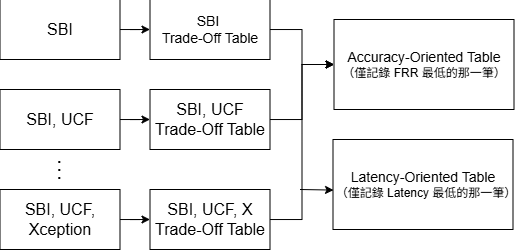

The diagram above was exported from draw.io. Its source (the exported page's mxGraphModel, read from the mxfile embedded in the PNG):
<mxGraphModel dx="686" dy="471" grid="1" gridSize="10" guides="1" tooltips="1" connect="1" arrows="1" fold="1" page="1" pageScale="1" pageWidth="827" pageHeight="1169" math="0" shadow="0">
  <root>
    <mxCell id="0" />
    <mxCell id="1" parent="0" />
    <mxCell id="8hqDsWvJGzBos6nRJcH--9" edge="1" parent="1" source="8hqDsWvJGzBos6nRJcH--1" style="edgeStyle=orthogonalEdgeStyle;rounded=0;orthogonalLoop=1;jettySize=auto;html=1;entryX=0;entryY=0.5;entryDx=0;entryDy=0;" target="8hqDsWvJGzBos6nRJcH--6">
      <mxGeometry relative="1" as="geometry" />
    </mxCell>
    <mxCell id="8hqDsWvJGzBos6nRJcH--1" parent="1" style="rounded=0;whiteSpace=wrap;html=1;fontSize=16;" value="SBI" vertex="1">
      <mxGeometry height="60" width="120" x="80" y="130" as="geometry" />
    </mxCell>
    <mxCell id="8hqDsWvJGzBos6nRJcH--10" edge="1" parent="1" source="8hqDsWvJGzBos6nRJcH--2" style="edgeStyle=orthogonalEdgeStyle;rounded=0;orthogonalLoop=1;jettySize=auto;html=1;entryX=0;entryY=0.5;entryDx=0;entryDy=0;" target="8hqDsWvJGzBos6nRJcH--7">
      <mxGeometry relative="1" as="geometry" />
    </mxCell>
    <mxCell id="8hqDsWvJGzBos6nRJcH--2" parent="1" style="rounded=0;whiteSpace=wrap;html=1;fontSize=16;" value="SBI, UCF" vertex="1">
      <mxGeometry height="60" width="120" x="80" y="220" as="geometry" />
    </mxCell>
    <mxCell id="8hqDsWvJGzBos6nRJcH--11" edge="1" parent="1" source="8hqDsWvJGzBos6nRJcH--3" style="edgeStyle=orthogonalEdgeStyle;rounded=0;orthogonalLoop=1;jettySize=auto;html=1;entryX=0;entryY=0.5;entryDx=0;entryDy=0;" target="8hqDsWvJGzBos6nRJcH--8">
      <mxGeometry relative="1" as="geometry" />
    </mxCell>
    <mxCell id="8hqDsWvJGzBos6nRJcH--3" parent="1" style="rounded=0;whiteSpace=wrap;html=1;fontSize=16;" value="SBI, UCF, Xception" vertex="1">
      <mxGeometry height="60" width="120" x="80" y="320" as="geometry" />
    </mxCell>
    <mxCell id="8hqDsWvJGzBos6nRJcH--4" edge="1" parent="1" style="endArrow=none;dashed=1;html=1;dashPattern=1 3;strokeWidth=2;rounded=0;" value="">
      <mxGeometry height="50" relative="1" width="50" as="geometry">
        <mxPoint x="139.8" y="310" as="sourcePoint" />
        <mxPoint x="139.8" y="290" as="targetPoint" />
      </mxGeometry>
    </mxCell>
    <mxCell id="8hqDsWvJGzBos6nRJcH--14" edge="1" parent="1" source="8hqDsWvJGzBos6nRJcH--6" style="edgeStyle=orthogonalEdgeStyle;rounded=0;orthogonalLoop=1;jettySize=auto;html=1;entryX=0;entryY=0.5;entryDx=0;entryDy=0;" target="8hqDsWvJGzBos6nRJcH--12">
      <mxGeometry relative="1" as="geometry" />
    </mxCell>
    <mxCell id="8hqDsWvJGzBos6nRJcH--6" parent="1" style="rounded=0;whiteSpace=wrap;html=1;" value="&lt;font style=&quot;font-size: 14px;&quot;&gt;SBI&amp;nbsp;&lt;/font&gt;&lt;div&gt;&lt;font style=&quot;font-size: 14px;&quot;&gt;Trade-Off Table&lt;/font&gt;&lt;/div&gt;" vertex="1">
      <mxGeometry height="60" width="120" x="230" y="130" as="geometry" />
    </mxCell>
    <mxCell id="8hqDsWvJGzBos6nRJcH--15" edge="1" parent="1" source="8hqDsWvJGzBos6nRJcH--7" style="edgeStyle=orthogonalEdgeStyle;rounded=0;orthogonalLoop=1;jettySize=auto;html=1;entryX=0;entryY=0.5;entryDx=0;entryDy=0;" target="8hqDsWvJGzBos6nRJcH--12">
      <mxGeometry relative="1" as="geometry" />
    </mxCell>
    <mxCell id="8hqDsWvJGzBos6nRJcH--7" parent="1" style="rounded=0;whiteSpace=wrap;html=1;fontSize=16;" value="SBI, UCF&lt;div&gt;Trade-Off Table&lt;/div&gt;" vertex="1">
      <mxGeometry height="60" width="120" x="230" y="220" as="geometry" />
    </mxCell>
    <mxCell id="8hqDsWvJGzBos6nRJcH--16" edge="1" parent="1" source="8hqDsWvJGzBos6nRJcH--8" style="edgeStyle=orthogonalEdgeStyle;rounded=0;orthogonalLoop=1;jettySize=auto;html=1;entryX=0;entryY=0.5;entryDx=0;entryDy=0;" target="8hqDsWvJGzBos6nRJcH--12">
      <mxGeometry relative="1" as="geometry" />
    </mxCell>
    <mxCell id="8hqDsWvJGzBos6nRJcH--8" parent="1" style="rounded=0;whiteSpace=wrap;html=1;fontSize=16;" value="SBI, UCF, X&lt;div&gt;Trade-Off Table&lt;/div&gt;" vertex="1">
      <mxGeometry height="60" width="120" x="230" y="320" as="geometry" />
    </mxCell>
    <mxCell id="8hqDsWvJGzBos6nRJcH--12" parent="1" style="rounded=0;whiteSpace=wrap;html=1;" value="&lt;font style=&quot;font-size: 14px;&quot;&gt;Accuracy-Oriented Table&lt;/font&gt;&lt;div&gt;（僅記錄 FRR 最低的那一筆）&lt;/div&gt;" vertex="1">
      <mxGeometry height="90" width="180" x="414" y="150" as="geometry" />
    </mxCell>
    <mxCell id="8hqDsWvJGzBos6nRJcH--13" parent="1" style="rounded=0;whiteSpace=wrap;html=1;" value="&lt;font style=&quot;font-size: 14px;&quot;&gt;Latency-Oriented Table&lt;/font&gt;&lt;div&gt;（僅記錄 Latency 最低的那一筆）&lt;/div&gt;" vertex="1">
      <mxGeometry height="90" width="180" x="413" y="270" as="geometry" />
    </mxCell>
    <mxCell id="8hqDsWvJGzBos6nRJcH--20" edge="1" parent="1" style="endArrow=classic;html=1;rounded=0;entryX=0.003;entryY=0.562;entryDx=0;entryDy=0;entryPerimeter=0;" target="8hqDsWvJGzBos6nRJcH--13" value="">
      <mxGeometry height="50" relative="1" width="50" as="geometry">
        <mxPoint x="380" y="320" as="sourcePoint" />
        <mxPoint x="410" y="320" as="targetPoint" />
      </mxGeometry>
    </mxCell>
  </root>
</mxGraphModel>